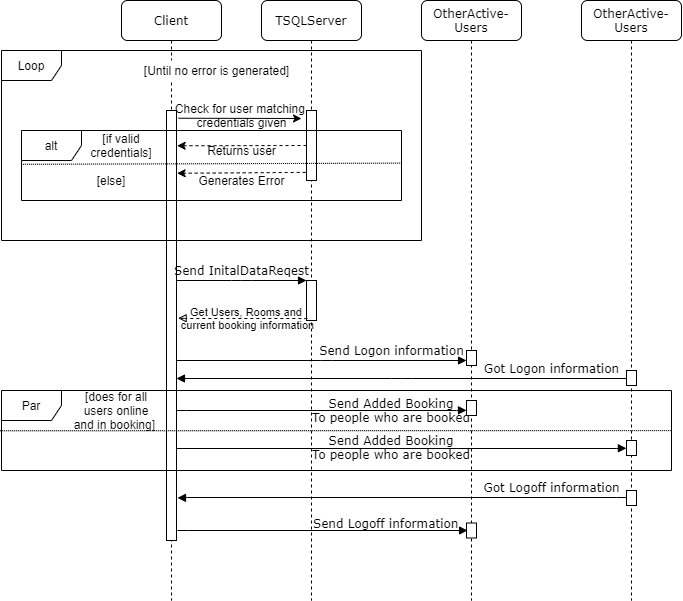

The diagram above was exported from draw.io. Its source (the exported page's mxGraphModel, read from the mxfile embedded in the PNG):
<mxGraphModel dx="2520" dy="1673" grid="1" gridSize="10" guides="1" tooltips="1" connect="1" arrows="1" fold="1" page="1" pageScale="1" pageWidth="1100" pageHeight="850" background="#ffffff" math="0" shadow="0">
  <root>
    <mxCell id="0" />
    <mxCell id="1" parent="0" />
    <mxCell id="wjot1qpP20RPHGXoK4Fr-19" value="&lt;span style=&quot;color: rgb(0, 0, 0); font-family: verdana; font-size: 12px; font-style: normal; font-weight: 400; letter-spacing: normal; text-indent: 0px; text-transform: none; word-spacing: 0px; display: inline; float: none;&quot;&gt;Send Added Booking&lt;/span&gt;&lt;br style=&quot;color: rgb(0, 0, 0); font-family: verdana; font-size: 12px; font-style: normal; font-weight: 400; letter-spacing: normal; text-indent: 0px; text-transform: none; word-spacing: 0px;&quot;&gt;&lt;span style=&quot;color: rgb(0, 0, 0); font-family: verdana; font-size: 12px; font-style: normal; font-weight: 400; letter-spacing: normal; text-indent: 0px; text-transform: none; word-spacing: 0px; display: inline; float: none;&quot;&gt;To people who are booked&lt;/span&gt;" style="text;whiteSpace=wrap;html=1;labelBackgroundColor=none;align=center;" parent="1" vertex="1">
      <mxGeometry x="280" y="350" width="180" height="40" as="geometry" />
    </mxCell>
    <mxCell id="wjot1qpP20RPHGXoK4Fr-18" value="" style="html=1;verticalAlign=bottom;endArrow=block;labelBackgroundColor=none;fontFamily=Verdana;fontSize=12;edgeStyle=elbowEdgeStyle;elbow=vertical;entryX=-0.012;entryY=0.519;entryDx=0;entryDy=0;entryPerimeter=0;" parent="1" source="7baba1c4bc27f4b0-9" target="wjot1qpP20RPHGXoK4Fr-16" edge="1">
      <mxGeometry x="0.4828" relative="1" as="geometry">
        <mxPoint x="154.93999999999994" y="369.96000000000004" as="sourcePoint" />
        <mxPoint x="445" y="369.79999999999995" as="targetPoint" />
        <Array as="points">
          <mxPoint x="370" y="408" />
          <mxPoint x="520" y="426" />
          <mxPoint x="480" y="430" />
          <mxPoint x="300" y="369.8" />
        </Array>
        <mxPoint as="offset" />
      </mxGeometry>
    </mxCell>
    <mxCell id="7baba1c4bc27f4b0-2" value="TSQLServer" style="shape=umlLifeline;perimeter=lifelinePerimeter;whiteSpace=wrap;html=1;container=1;collapsible=0;recursiveResize=0;outlineConnect=0;rounded=1;shadow=0;comic=0;labelBackgroundColor=none;strokeWidth=1;fontFamily=Verdana;fontSize=12;align=center;" parent="1" vertex="1">
      <mxGeometry x="240" y="-40" width="100" height="600" as="geometry" />
    </mxCell>
    <mxCell id="7baba1c4bc27f4b0-10" value="" style="html=1;points=[];perimeter=orthogonalPerimeter;rounded=0;shadow=0;comic=0;labelBackgroundColor=none;strokeWidth=1;fontFamily=Verdana;fontSize=12;align=center;" parent="7baba1c4bc27f4b0-2" vertex="1">
      <mxGeometry x="45" y="280" width="10" height="40" as="geometry" />
    </mxCell>
    <mxCell id="7baba1c4bc27f4b0-3" value="OtherActive-Users" style="shape=umlLifeline;perimeter=lifelinePerimeter;whiteSpace=wrap;html=1;container=1;collapsible=0;recursiveResize=0;outlineConnect=0;rounded=1;shadow=0;comic=0;labelBackgroundColor=none;strokeWidth=1;fontFamily=Verdana;fontSize=12;align=center;" parent="1" vertex="1">
      <mxGeometry x="400" y="-40" width="100" height="600" as="geometry" />
    </mxCell>
    <mxCell id="7baba1c4bc27f4b0-13" value="" style="html=1;points=[];perimeter=orthogonalPerimeter;rounded=0;shadow=0;comic=0;labelBackgroundColor=none;strokeWidth=1;fontFamily=Verdana;fontSize=12;align=center;" parent="7baba1c4bc27f4b0-3" vertex="1">
      <mxGeometry x="45" y="350" width="10" height="15" as="geometry" />
    </mxCell>
    <mxCell id="wjot1qpP20RPHGXoK4Fr-7" value="" style="html=1;points=[];perimeter=orthogonalPerimeter;rounded=0;shadow=0;comic=0;labelBackgroundColor=none;strokeWidth=1;fontFamily=Verdana;fontSize=12;align=center;" parent="7baba1c4bc27f4b0-3" vertex="1">
      <mxGeometry x="45" y="400" width="10" height="15" as="geometry" />
    </mxCell>
    <mxCell id="7baba1c4bc27f4b0-8" value="Client" style="shape=umlLifeline;perimeter=lifelinePerimeter;whiteSpace=wrap;html=1;container=1;collapsible=0;recursiveResize=0;outlineConnect=0;rounded=1;shadow=0;comic=0;labelBackgroundColor=none;strokeWidth=1;fontFamily=Verdana;fontSize=12;align=center;" parent="1" vertex="1">
      <mxGeometry x="100" y="-40" width="100" height="600" as="geometry" />
    </mxCell>
    <mxCell id="7baba1c4bc27f4b0-9" value="" style="html=1;points=[];perimeter=orthogonalPerimeter;rounded=0;shadow=0;comic=0;labelBackgroundColor=none;strokeWidth=1;fontFamily=Verdana;fontSize=12;align=center;" parent="7baba1c4bc27f4b0-8" vertex="1">
      <mxGeometry x="45" y="110" width="10" height="430" as="geometry" />
    </mxCell>
    <mxCell id="7baba1c4bc27f4b0-11" value="Send InitalDataReqest" style="html=1;verticalAlign=bottom;endArrow=block;entryX=0;entryY=0;labelBackgroundColor=none;fontFamily=Verdana;fontSize=12;edgeStyle=elbowEdgeStyle;elbow=vertical;" parent="1" source="7baba1c4bc27f4b0-9" target="7baba1c4bc27f4b0-10" edge="1">
      <mxGeometry relative="1" as="geometry">
        <mxPoint x="220" y="190" as="sourcePoint" />
      </mxGeometry>
    </mxCell>
    <mxCell id="wjot1qpP20RPHGXoK4Fr-1" value="" style="html=1;verticalAlign=bottom;endArrow=block;labelBackgroundColor=none;fontFamily=Verdana;fontSize=12;edgeStyle=elbowEdgeStyle;elbow=vertical;exitX=0.007;exitY=0.984;exitDx=0;exitDy=0;exitPerimeter=0;dashed=1;endFill=0;entryX=1.16;entryY=0.483;entryDx=0;entryDy=0;entryPerimeter=0;" parent="1" source="7baba1c4bc27f4b0-10" target="7baba1c4bc27f4b0-9" edge="1">
      <mxGeometry relative="1" as="geometry">
        <mxPoint x="160" y="190" as="sourcePoint" />
        <mxPoint x="157" y="219" as="targetPoint" />
        <Array as="points">
          <mxPoint x="220" y="278" />
        </Array>
      </mxGeometry>
    </mxCell>
    <mxCell id="wjot1qpP20RPHGXoK4Fr-2" value="Get Users, Rooms and &lt;br&gt;current booking information" style="edgeLabel;html=1;align=center;verticalAlign=middle;resizable=0;points=[];labelBackgroundColor=none;" parent="wjot1qpP20RPHGXoK4Fr-1" vertex="1" connectable="0">
      <mxGeometry x="-0.199" relative="1" as="geometry">
        <mxPoint x="-9" y="-1" as="offset" />
      </mxGeometry>
    </mxCell>
    <mxCell id="wjot1qpP20RPHGXoK4Fr-3" value="Send Logon information" style="html=1;verticalAlign=bottom;endArrow=block;labelBackgroundColor=none;fontFamily=Verdana;fontSize=12;edgeStyle=elbowEdgeStyle;elbow=vertical;" parent="1" edge="1">
      <mxGeometry x="0.4828" relative="1" as="geometry">
        <mxPoint x="155" y="320" as="sourcePoint" />
        <mxPoint x="445" y="320" as="targetPoint" />
        <Array as="points">
          <mxPoint x="300" y="320" />
        </Array>
        <mxPoint as="offset" />
      </mxGeometry>
    </mxCell>
    <mxCell id="wjot1qpP20RPHGXoK4Fr-8" value="OtherActive-Users" style="shape=umlLifeline;perimeter=lifelinePerimeter;whiteSpace=wrap;html=1;container=1;collapsible=0;recursiveResize=0;outlineConnect=0;rounded=1;shadow=0;comic=0;labelBackgroundColor=none;strokeWidth=1;fontFamily=Verdana;fontSize=12;align=center;" parent="1" vertex="1">
      <mxGeometry x="560" y="-40" width="100" height="600" as="geometry" />
    </mxCell>
    <mxCell id="wjot1qpP20RPHGXoK4Fr-9" value="" style="html=1;points=[];perimeter=orthogonalPerimeter;rounded=0;shadow=0;comic=0;labelBackgroundColor=none;strokeWidth=1;fontFamily=Verdana;fontSize=12;align=center;" parent="wjot1qpP20RPHGXoK4Fr-8" vertex="1">
      <mxGeometry x="45" y="370" width="10" height="15" as="geometry" />
    </mxCell>
    <mxCell id="wjot1qpP20RPHGXoK4Fr-10" value="" style="html=1;points=[];perimeter=orthogonalPerimeter;rounded=0;shadow=0;comic=0;labelBackgroundColor=none;strokeWidth=1;fontFamily=Verdana;fontSize=12;align=center;" parent="wjot1qpP20RPHGXoK4Fr-8" vertex="1">
      <mxGeometry x="45" y="490" width="10" height="15" as="geometry" />
    </mxCell>
    <mxCell id="wjot1qpP20RPHGXoK4Fr-16" value="" style="html=1;points=[];perimeter=orthogonalPerimeter;rounded=0;shadow=0;comic=0;labelBackgroundColor=none;strokeWidth=1;fontFamily=Verdana;fontSize=12;align=center;" parent="wjot1qpP20RPHGXoK4Fr-8" vertex="1">
      <mxGeometry x="45" y="440" width="10" height="15" as="geometry" />
    </mxCell>
    <mxCell id="wjot1qpP20RPHGXoK4Fr-12" value="Got Logon information" style="html=1;verticalAlign=bottom;endArrow=none;labelBackgroundColor=none;fontFamily=Verdana;fontSize=12;edgeStyle=elbowEdgeStyle;elbow=vertical;startArrow=block;startFill=1;endFill=0;" parent="1" source="7baba1c4bc27f4b0-9" target="wjot1qpP20RPHGXoK4Fr-9" edge="1">
      <mxGeometry x="0.6658" relative="1" as="geometry">
        <mxPoint x="160" y="297" as="sourcePoint" />
        <mxPoint x="490.06" y="300" as="targetPoint" />
        <Array as="points" />
        <mxPoint as="offset" />
      </mxGeometry>
    </mxCell>
    <mxCell id="wjot1qpP20RPHGXoK4Fr-13" value="" style="html=1;verticalAlign=bottom;endArrow=block;labelBackgroundColor=none;fontFamily=Verdana;fontSize=12;edgeStyle=elbowEdgeStyle;elbow=vertical;exitX=0.994;exitY=0.164;exitDx=0;exitDy=0;exitPerimeter=0;" parent="1" edge="1">
      <mxGeometry x="0.4828" relative="1" as="geometry">
        <mxPoint x="155.99999999999994" y="490.1600000000001" as="sourcePoint" />
        <mxPoint x="446.06" y="490" as="targetPoint" />
        <Array as="points">
          <mxPoint x="301.06" y="490" />
        </Array>
        <mxPoint as="offset" />
      </mxGeometry>
    </mxCell>
    <mxCell id="wjot1qpP20RPHGXoK4Fr-14" value="Got Logoff information" style="html=1;verticalAlign=bottom;endArrow=none;labelBackgroundColor=none;fontFamily=Verdana;fontSize=12;edgeStyle=elbowEdgeStyle;elbow=vertical;exitX=1.12;exitY=0.277;exitDx=0;exitDy=0;exitPerimeter=0;startArrow=block;startFill=1;endFill=0;" parent="1" edge="1">
      <mxGeometry x="0.6658" relative="1" as="geometry">
        <mxPoint x="156.00000000000006" y="457.38" as="sourcePoint" />
        <mxPoint x="604.8" y="457.29999999999995" as="targetPoint" />
        <Array as="points" />
        <mxPoint as="offset" />
      </mxGeometry>
    </mxCell>
    <mxCell id="wjot1qpP20RPHGXoK4Fr-15" value="" style="html=1;points=[];perimeter=orthogonalPerimeter;rounded=0;shadow=0;comic=0;labelBackgroundColor=none;strokeWidth=1;fontFamily=Verdana;fontSize=12;align=center;" parent="1" vertex="1">
      <mxGeometry x="445" y="482.5" width="10" height="15" as="geometry" />
    </mxCell>
    <mxCell id="wjot1qpP20RPHGXoK4Fr-17" value="" style="html=1;verticalAlign=bottom;endArrow=block;labelBackgroundColor=none;fontFamily=Verdana;fontSize=12;edgeStyle=elbowEdgeStyle;elbow=vertical;exitX=0.994;exitY=0.164;exitDx=0;exitDy=0;exitPerimeter=0;" parent="1" edge="1">
      <mxGeometry x="0.475" y="-10" relative="1" as="geometry">
        <mxPoint x="154.93999999999994" y="369.99000000000007" as="sourcePoint" />
        <mxPoint x="445" y="369.83" as="targetPoint" />
        <mxPoint as="offset" />
      </mxGeometry>
    </mxCell>
    <mxCell id="wjot1qpP20RPHGXoK4Fr-21" value="&lt;span style=&quot;color: rgb(0, 0, 0); font-family: verdana; font-size: 12px; font-style: normal; font-weight: 400; letter-spacing: normal; text-align: center; text-indent: 0px; text-transform: none; word-spacing: 0px; display: inline; float: none;&quot;&gt;Send Logoff information&lt;/span&gt;" style="text;whiteSpace=wrap;html=1;labelBackgroundColor=none;" parent="1" vertex="1">
      <mxGeometry x="290" y="470" width="170" height="30" as="geometry" />
    </mxCell>
    <mxCell id="6QcnkdDb-cm_thbEHM9N-2" value="&lt;span style=&quot;color: rgb(0, 0, 0); font-family: verdana; font-size: 12px; font-style: normal; font-weight: 400; letter-spacing: normal; text-indent: 0px; text-transform: none; word-spacing: 0px; display: inline; float: none;&quot;&gt;Send Added Booking&lt;/span&gt;&lt;br style=&quot;color: rgb(0, 0, 0); font-family: verdana; font-size: 12px; font-style: normal; font-weight: 400; letter-spacing: normal; text-indent: 0px; text-transform: none; word-spacing: 0px;&quot;&gt;&lt;span style=&quot;color: rgb(0, 0, 0); font-family: verdana; font-size: 12px; font-style: normal; font-weight: 400; letter-spacing: normal; text-indent: 0px; text-transform: none; word-spacing: 0px; display: inline; float: none;&quot;&gt;To people who are booked&lt;/span&gt;" style="text;whiteSpace=wrap;html=1;labelBackgroundColor=none;align=center;" parent="1" vertex="1">
      <mxGeometry x="280" y="387" width="180" height="40" as="geometry" />
    </mxCell>
    <mxCell id="6QcnkdDb-cm_thbEHM9N-5" value="" style="endArrow=none;dashed=1;html=1;exitX=-0.002;exitY=0.503;exitDx=0;exitDy=0;exitPerimeter=0;entryX=1;entryY=0.501;entryDx=0;entryDy=0;entryPerimeter=0;dashPattern=1 1;" parent="1" source="6QcnkdDb-cm_thbEHM9N-4" target="6QcnkdDb-cm_thbEHM9N-4" edge="1">
      <mxGeometry width="50" height="50" relative="1" as="geometry">
        <mxPoint x="80" y="430" as="sourcePoint" />
        <mxPoint x="130" y="380" as="targetPoint" />
      </mxGeometry>
    </mxCell>
    <mxCell id="6QcnkdDb-cm_thbEHM9N-9" value="" style="rounded=0;whiteSpace=wrap;html=1;strokeColor=#000000;" parent="1" vertex="1">
      <mxGeometry x="285" y="70" width="10" height="70" as="geometry" />
    </mxCell>
    <mxCell id="6QcnkdDb-cm_thbEHM9N-10" value="" style="endArrow=classic;html=1;exitX=1.205;exitY=0.018;exitDx=0;exitDy=0;exitPerimeter=0;" parent="1" source="7baba1c4bc27f4b0-9" edge="1">
      <mxGeometry width="50" height="50" relative="1" as="geometry">
        <mxPoint x="20" y="150" as="sourcePoint" />
        <mxPoint x="280" y="78" as="targetPoint" />
      </mxGeometry>
    </mxCell>
    <mxCell id="6QcnkdDb-cm_thbEHM9N-11" value="Check for user matching &lt;br&gt;credentials given" style="text;html=1;align=center;verticalAlign=middle;resizable=0;points=[];autosize=1;" parent="1" vertex="1">
      <mxGeometry x="145" y="60" width="150" height="30" as="geometry" />
    </mxCell>
    <mxCell id="6QcnkdDb-cm_thbEHM9N-14" value="" style="endArrow=classic;html=1;entryX=1.062;entryY=0.082;entryDx=0;entryDy=0;entryPerimeter=0;exitX=0;exitY=0.5;exitDx=0;exitDy=0;dashed=1;" parent="1" source="6QcnkdDb-cm_thbEHM9N-9" target="7baba1c4bc27f4b0-9" edge="1">
      <mxGeometry width="50" height="50" relative="1" as="geometry">
        <mxPoint x="-20" y="170" as="sourcePoint" />
        <mxPoint x="30" y="120" as="targetPoint" />
      </mxGeometry>
    </mxCell>
    <mxCell id="6QcnkdDb-cm_thbEHM9N-15" value="" style="endArrow=classic;html=1;entryX=1.062;entryY=0.146;entryDx=0;entryDy=0;entryPerimeter=0;exitX=-0.081;exitY=0.884;exitDx=0;exitDy=0;dashed=1;exitPerimeter=0;" parent="1" source="6QcnkdDb-cm_thbEHM9N-9" target="7baba1c4bc27f4b0-9" edge="1">
      <mxGeometry width="50" height="50" relative="1" as="geometry">
        <mxPoint x="295" y="115" as="sourcePoint" />
        <mxPoint x="165.62000000000012" y="115.25999999999976" as="targetPoint" />
      </mxGeometry>
    </mxCell>
    <mxCell id="6QcnkdDb-cm_thbEHM9N-16" value="Returns user" style="text;html=1;align=center;verticalAlign=middle;resizable=0;points=[];autosize=1;" parent="1" vertex="1">
      <mxGeometry x="180" y="100" width="80" height="20" as="geometry" />
    </mxCell>
    <mxCell id="6QcnkdDb-cm_thbEHM9N-17" value="Generates Error" style="text;html=1;align=center;verticalAlign=middle;resizable=0;points=[];autosize=1;" parent="1" vertex="1">
      <mxGeometry x="170" y="130" width="100" height="20" as="geometry" />
    </mxCell>
    <mxCell id="6QcnkdDb-cm_thbEHM9N-18" value="Loop" style="shape=umlFrame;whiteSpace=wrap;html=1;strokeColor=#000000;fillColor=#ffffff;" parent="1" vertex="1">
      <mxGeometry x="-20" y="10" width="420" height="190" as="geometry" />
    </mxCell>
    <mxCell id="6QcnkdDb-cm_thbEHM9N-13" value="alt" style="shape=umlFrame;whiteSpace=wrap;html=1;strokeColor=#000000;fillColor=#ffffff;" parent="1" vertex="1">
      <mxGeometry y="90" width="380" height="70" as="geometry" />
    </mxCell>
    <mxCell id="6QcnkdDb-cm_thbEHM9N-19" value="[Until no error is generated]" style="text;html=1;align=center;verticalAlign=middle;resizable=0;points=[];autosize=1;fillColor=#ffffff;" parent="1" vertex="1">
      <mxGeometry x="115" y="20" width="160" height="20" as="geometry" />
    </mxCell>
    <mxCell id="6QcnkdDb-cm_thbEHM9N-20" value="" style="endArrow=none;dashed=1;html=1;dashPattern=1 1;strokeWidth=1;exitX=-0.001;exitY=0.483;exitDx=0;exitDy=0;exitPerimeter=0;entryX=1.001;entryY=0.466;entryDx=0;entryDy=0;entryPerimeter=0;" parent="1" source="6QcnkdDb-cm_thbEHM9N-13" target="6QcnkdDb-cm_thbEHM9N-13" edge="1">
      <mxGeometry width="50" height="50" relative="1" as="geometry">
        <mxPoint x="-30" y="160" as="sourcePoint" />
        <mxPoint x="20" y="110" as="targetPoint" />
      </mxGeometry>
    </mxCell>
    <mxCell id="6QcnkdDb-cm_thbEHM9N-21" value="[if valid credentials]" style="text;html=1;strokeColor=none;align=center;verticalAlign=middle;whiteSpace=wrap;rounded=0;fillColor=#ffffff;" parent="1" vertex="1">
      <mxGeometry x="70" y="95" width="60" height="20" as="geometry" />
    </mxCell>
    <mxCell id="6QcnkdDb-cm_thbEHM9N-25" value="[else]" style="text;html=1;strokeColor=none;fillColor=none;align=center;verticalAlign=middle;whiteSpace=wrap;rounded=0;" parent="1" vertex="1">
      <mxGeometry x="70" y="130" width="40" height="20" as="geometry" />
    </mxCell>
    <mxCell id="6QcnkdDb-cm_thbEHM9N-26" value="[does for all users online and in booking]&amp;nbsp;" style="text;html=1;strokeColor=none;fillColor=none;align=center;verticalAlign=middle;whiteSpace=wrap;rounded=0;" parent="1" vertex="1">
      <mxGeometry x="50" y="360" width="90" height="20" as="geometry" />
    </mxCell>
    <mxCell id="6QcnkdDb-cm_thbEHM9N-4" value="Par" style="shape=umlFrame;whiteSpace=wrap;html=1;strokeColor=#000000;fillColor=none;" parent="1" vertex="1">
      <mxGeometry x="-20" y="350" width="670" height="80" as="geometry" />
    </mxCell>
  </root>
</mxGraphModel>